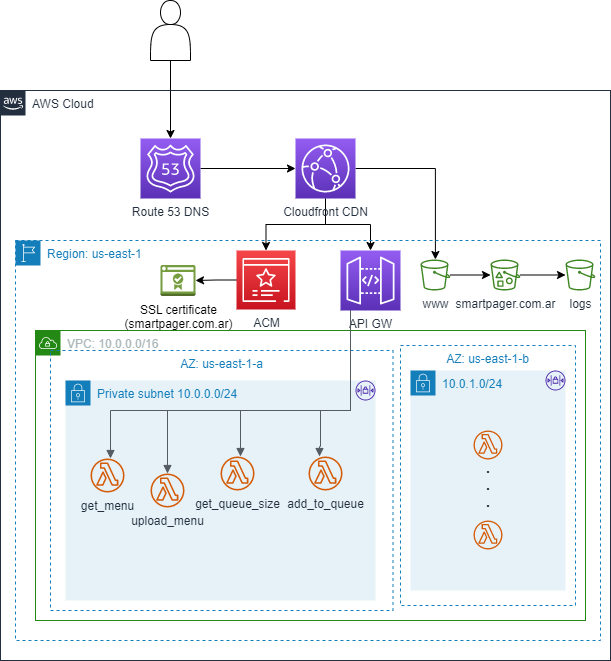

The diagram above was exported from draw.io. Its source (the exported page's mxGraphModel, read from the mxfile embedded in the PNG):
<mxGraphModel dx="794" dy="462" grid="1" gridSize="10" guides="1" tooltips="1" connect="1" arrows="1" fold="1" page="1" pageScale="1" pageWidth="850" pageHeight="1100" math="0" shadow="0">
  <root>
    <mxCell id="0" />
    <mxCell id="1" parent="0" />
    <mxCell id="NsNPWdWD96CQU0X5iKnP-9" style="edgeStyle=orthogonalEdgeStyle;rounded=0;orthogonalLoop=1;jettySize=auto;html=1;" parent="1" source="NsNPWdWD96CQU0X5iKnP-1" target="NsNPWdWD96CQU0X5iKnP-3" edge="1">
      <mxGeometry relative="1" as="geometry" />
    </mxCell>
    <mxCell id="NsNPWdWD96CQU0X5iKnP-2" value="AWS Cloud" style="points=[[0,0],[0.25,0],[0.5,0],[0.75,0],[1,0],[1,0.25],[1,0.5],[1,0.75],[1,1],[0.75,1],[0.5,1],[0.25,1],[0,1],[0,0.75],[0,0.5],[0,0.25]];outlineConnect=0;gradientColor=none;html=1;whiteSpace=wrap;fontSize=12;fontStyle=0;container=1;pointerEvents=0;collapsible=0;recursiveResize=0;shape=mxgraph.aws4.group;grIcon=mxgraph.aws4.group_aws_cloud_alt;strokeColor=#232F3E;fillColor=none;verticalAlign=top;align=left;spacingLeft=30;fontColor=#232F3E;dashed=0;" parent="1" vertex="1">
      <mxGeometry x="100" y="110" width="610" height="570" as="geometry" />
    </mxCell>
    <mxCell id="NsNPWdWD96CQU0X5iKnP-10" style="edgeStyle=orthogonalEdgeStyle;rounded=0;orthogonalLoop=1;jettySize=auto;html=1;" parent="NsNPWdWD96CQU0X5iKnP-2" source="NsNPWdWD96CQU0X5iKnP-3" target="NsNPWdWD96CQU0X5iKnP-4" edge="1">
      <mxGeometry relative="1" as="geometry" />
    </mxCell>
    <mxCell id="NsNPWdWD96CQU0X5iKnP-3" value="Route 53 DNS" style="sketch=0;points=[[0,0,0],[0.25,0,0],[0.5,0,0],[0.75,0,0],[1,0,0],[0,1,0],[0.25,1,0],[0.5,1,0],[0.75,1,0],[1,1,0],[0,0.25,0],[0,0.5,0],[0,0.75,0],[1,0.25,0],[1,0.5,0],[1,0.75,0]];outlineConnect=0;fontColor=#232F3E;gradientColor=#945DF2;gradientDirection=north;fillColor=#5A30B5;strokeColor=#ffffff;dashed=0;verticalLabelPosition=bottom;verticalAlign=top;align=center;html=1;fontSize=12;fontStyle=0;aspect=fixed;shape=mxgraph.aws4.resourceIcon;resIcon=mxgraph.aws4.route_53;" parent="NsNPWdWD96CQU0X5iKnP-2" vertex="1">
      <mxGeometry x="140" y="48" width="60" height="60" as="geometry" />
    </mxCell>
    <mxCell id="NsNPWdWD96CQU0X5iKnP-11" style="edgeStyle=orthogonalEdgeStyle;rounded=0;orthogonalLoop=1;jettySize=auto;html=1;" parent="NsNPWdWD96CQU0X5iKnP-2" source="NsNPWdWD96CQU0X5iKnP-4" target="NsNPWdWD96CQU0X5iKnP-6" edge="1">
      <mxGeometry relative="1" as="geometry" />
    </mxCell>
    <mxCell id="NsNPWdWD96CQU0X5iKnP-12" style="edgeStyle=orthogonalEdgeStyle;rounded=0;orthogonalLoop=1;jettySize=auto;html=1;entryX=0.5;entryY=0;entryDx=0;entryDy=0;entryPerimeter=0;" parent="NsNPWdWD96CQU0X5iKnP-2" source="NsNPWdWD96CQU0X5iKnP-4" target="NsNPWdWD96CQU0X5iKnP-8" edge="1">
      <mxGeometry relative="1" as="geometry" />
    </mxCell>
    <mxCell id="NsNPWdWD96CQU0X5iKnP-17" style="edgeStyle=orthogonalEdgeStyle;rounded=0;orthogonalLoop=1;jettySize=auto;html=1;" parent="NsNPWdWD96CQU0X5iKnP-2" source="NsNPWdWD96CQU0X5iKnP-4" target="NsNPWdWD96CQU0X5iKnP-14" edge="1">
      <mxGeometry relative="1" as="geometry" />
    </mxCell>
    <mxCell id="NsNPWdWD96CQU0X5iKnP-5" value="Region: us-east-1&lt;br&gt;" style="points=[[0,0],[0.25,0],[0.5,0],[0.75,0],[1,0],[1,0.25],[1,0.5],[1,0.75],[1,1],[0.75,1],[0.5,1],[0.25,1],[0,1],[0,0.75],[0,0.5],[0,0.25]];outlineConnect=0;gradientColor=none;html=1;whiteSpace=wrap;fontSize=12;fontStyle=0;container=1;pointerEvents=0;collapsible=0;recursiveResize=0;shape=mxgraph.aws4.group;grIcon=mxgraph.aws4.group_region;strokeColor=#147EBA;fillColor=none;verticalAlign=top;align=left;spacingLeft=30;fontColor=#147EBA;dashed=1;" parent="NsNPWdWD96CQU0X5iKnP-2" vertex="1">
      <mxGeometry x="15" y="150" width="585" height="400" as="geometry" />
    </mxCell>
    <mxCell id="FcEedrzBSxL9FkP104T_-2" style="edgeStyle=orthogonalEdgeStyle;rounded=0;orthogonalLoop=1;jettySize=auto;html=1;entryX=1;entryY=0.5;entryDx=0;entryDy=0;entryPerimeter=0;" parent="NsNPWdWD96CQU0X5iKnP-5" source="NsNPWdWD96CQU0X5iKnP-6" target="FcEedrzBSxL9FkP104T_-1" edge="1">
      <mxGeometry relative="1" as="geometry" />
    </mxCell>
    <mxCell id="NsNPWdWD96CQU0X5iKnP-6" value="ACM" style="sketch=0;points=[[0,0,0],[0.25,0,0],[0.5,0,0],[0.75,0,0],[1,0,0],[0,1,0],[0.25,1,0],[0.5,1,0],[0.75,1,0],[1,1,0],[0,0.25,0],[0,0.5,0],[0,0.75,0],[1,0.25,0],[1,0.5,0],[1,0.75,0]];outlineConnect=0;fontColor=#232F3E;gradientColor=#F54749;gradientDirection=north;fillColor=#C7131F;strokeColor=#ffffff;dashed=0;verticalLabelPosition=bottom;verticalAlign=top;align=center;html=1;fontSize=12;fontStyle=0;aspect=fixed;shape=mxgraph.aws4.resourceIcon;resIcon=mxgraph.aws4.certificate_manager_3;" parent="NsNPWdWD96CQU0X5iKnP-5" vertex="1">
      <mxGeometry x="221" y="10" width="59" height="59" as="geometry" />
    </mxCell>
    <mxCell id="NsNPWdWD96CQU0X5iKnP-13" value="VPC: 10.0.0.0/16" style="points=[[0,0],[0.25,0],[0.5,0],[0.75,0],[1,0],[1,0.25],[1,0.5],[1,0.75],[1,1],[0.75,1],[0.5,1],[0.25,1],[0,1],[0,0.75],[0,0.5],[0,0.25]];outlineConnect=0;gradientColor=none;html=1;whiteSpace=wrap;fontSize=12;fontStyle=0;container=1;pointerEvents=0;collapsible=0;recursiveResize=0;shape=mxgraph.aws4.group;grIcon=mxgraph.aws4.group_vpc;strokeColor=#248814;fillColor=none;verticalAlign=top;align=left;spacingLeft=30;fontColor=#AAB7B8;dashed=0;" parent="NsNPWdWD96CQU0X5iKnP-5" vertex="1">
      <mxGeometry x="20" y="90" width="550" height="290" as="geometry" />
    </mxCell>
    <mxCell id="NsNPWdWD96CQU0X5iKnP-22" value="AZ: us-east-1-b" style="fillColor=none;strokeColor=#147EBA;dashed=1;verticalAlign=top;fontStyle=0;fontColor=#147EBA;whiteSpace=wrap;html=1;" parent="NsNPWdWD96CQU0X5iKnP-13" vertex="1">
      <mxGeometry x="365" y="15" width="175" height="260" as="geometry" />
    </mxCell>
    <mxCell id="NsNPWdWD96CQU0X5iKnP-21" value="AZ: us-east-1-a" style="fillColor=none;strokeColor=#147EBA;dashed=1;verticalAlign=top;fontStyle=0;fontColor=#147EBA;whiteSpace=wrap;html=1;" parent="NsNPWdWD96CQU0X5iKnP-13" vertex="1">
      <mxGeometry x="15" y="20" width="342.5" height="260" as="geometry" />
    </mxCell>
    <mxCell id="NsNPWdWD96CQU0X5iKnP-23" value="Private subnet 10.0.0.0/24" style="points=[[0,0],[0.25,0],[0.5,0],[0.75,0],[1,0],[1,0.25],[1,0.5],[1,0.75],[1,1],[0.75,1],[0.5,1],[0.25,1],[0,1],[0,0.75],[0,0.5],[0,0.25]];outlineConnect=0;gradientColor=none;html=1;whiteSpace=wrap;fontSize=12;fontStyle=0;container=1;pointerEvents=0;collapsible=0;recursiveResize=0;shape=mxgraph.aws4.group;grIcon=mxgraph.aws4.group_security_group;grStroke=0;strokeColor=#147EBA;fillColor=#E6F2F8;verticalAlign=top;align=left;spacingLeft=30;fontColor=#147EBA;dashed=0;" parent="NsNPWdWD96CQU0X5iKnP-13" vertex="1">
      <mxGeometry x="30" y="50" width="310" height="220" as="geometry" />
    </mxCell>
    <mxCell id="NsNPWdWD96CQU0X5iKnP-29" value="" style="sketch=0;outlineConnect=0;fontColor=#232F3E;gradientColor=none;fillColor=#4D27AA;strokeColor=none;dashed=0;verticalLabelPosition=bottom;verticalAlign=top;align=center;html=1;fontSize=12;fontStyle=0;aspect=fixed;pointerEvents=1;shape=mxgraph.aws4.network_access_control_list;" parent="NsNPWdWD96CQU0X5iKnP-23" vertex="1">
      <mxGeometry x="290" width="20" height="20" as="geometry" />
    </mxCell>
    <mxCell id="vWTFFj6xdc26i1INMXzU-4" value="get_queue_size" style="sketch=0;outlineConnect=0;fontColor=#232F3E;gradientColor=none;fillColor=#D45B07;strokeColor=none;dashed=0;verticalLabelPosition=bottom;verticalAlign=top;align=center;html=1;fontSize=12;fontStyle=0;aspect=fixed;pointerEvents=1;shape=mxgraph.aws4.lambda_function;" parent="NsNPWdWD96CQU0X5iKnP-23" vertex="1">
      <mxGeometry x="155" y="76" width="34" height="34" as="geometry" />
    </mxCell>
    <mxCell id="vWTFFj6xdc26i1INMXzU-1" value="add_to_queue" style="sketch=0;outlineConnect=0;fontColor=#232F3E;gradientColor=none;fillColor=#D45B07;strokeColor=none;dashed=0;verticalLabelPosition=bottom;verticalAlign=top;align=center;html=1;fontSize=12;fontStyle=0;aspect=fixed;pointerEvents=1;shape=mxgraph.aws4.lambda_function;" parent="NsNPWdWD96CQU0X5iKnP-23" vertex="1">
      <mxGeometry x="243" y="76" width="34" height="34" as="geometry" />
    </mxCell>
    <mxCell id="vWTFFj6xdc26i1INMXzU-5" value="upload_menu" style="sketch=0;outlineConnect=0;fontColor=#232F3E;gradientColor=none;fillColor=#D45B07;strokeColor=none;dashed=0;verticalLabelPosition=bottom;verticalAlign=top;align=center;html=1;fontSize=12;fontStyle=0;aspect=fixed;pointerEvents=1;shape=mxgraph.aws4.lambda_function;" parent="NsNPWdWD96CQU0X5iKnP-23" vertex="1">
      <mxGeometry x="85" y="93" width="34" height="34" as="geometry" />
    </mxCell>
    <mxCell id="NsNPWdWD96CQU0X5iKnP-26" value="10.0.1.0/24" style="points=[[0,0],[0.25,0],[0.5,0],[0.75,0],[1,0],[1,0.25],[1,0.5],[1,0.75],[1,1],[0.75,1],[0.5,1],[0.25,1],[0,1],[0,0.75],[0,0.5],[0,0.25]];outlineConnect=0;gradientColor=none;html=1;whiteSpace=wrap;fontSize=12;fontStyle=0;container=1;pointerEvents=0;collapsible=0;recursiveResize=0;shape=mxgraph.aws4.group;grIcon=mxgraph.aws4.group_security_group;grStroke=0;strokeColor=#147EBA;fillColor=#E6F2F8;verticalAlign=top;align=left;spacingLeft=30;fontColor=#147EBA;dashed=0;" parent="NsNPWdWD96CQU0X5iKnP-13" vertex="1">
      <mxGeometry x="375" y="40" width="155" height="220" as="geometry" />
    </mxCell>
    <mxCell id="NsNPWdWD96CQU0X5iKnP-30" value="" style="sketch=0;outlineConnect=0;fontColor=#232F3E;gradientColor=none;fillColor=#4D27AA;strokeColor=none;dashed=0;verticalLabelPosition=bottom;verticalAlign=top;align=center;html=1;fontSize=12;fontStyle=0;aspect=fixed;pointerEvents=1;shape=mxgraph.aws4.network_access_control_list;" parent="NsNPWdWD96CQU0X5iKnP-26" vertex="1">
      <mxGeometry x="135" width="20" height="20" as="geometry" />
    </mxCell>
    <mxCell id="NsNPWdWD96CQU0X5iKnP-27" value="" style="sketch=0;outlineConnect=0;fontColor=#232F3E;gradientColor=none;fillColor=#D45B07;strokeColor=none;dashed=0;verticalLabelPosition=bottom;verticalAlign=top;align=center;html=1;fontSize=12;fontStyle=0;aspect=fixed;pointerEvents=1;shape=mxgraph.aws4.lambda_function;" parent="NsNPWdWD96CQU0X5iKnP-26" vertex="1">
      <mxGeometry x="63" y="60" width="29" height="29" as="geometry" />
    </mxCell>
    <mxCell id="NsNPWdWD96CQU0X5iKnP-34" value="" style="sketch=0;outlineConnect=0;fontColor=#232F3E;gradientColor=none;fillColor=#D45B07;strokeColor=none;dashed=0;verticalLabelPosition=bottom;verticalAlign=top;align=center;html=1;fontSize=12;fontStyle=0;aspect=fixed;pointerEvents=1;shape=mxgraph.aws4.lambda_function;" parent="NsNPWdWD96CQU0X5iKnP-26" vertex="1">
      <mxGeometry x="63" y="150" width="29" height="29" as="geometry" />
    </mxCell>
    <mxCell id="FcEedrzBSxL9FkP104T_-4" value=".&lt;br style=&quot;font-size: 14px;&quot;&gt;.&lt;br style=&quot;font-size: 14px;&quot;&gt;.&lt;br style=&quot;font-size: 14px;&quot;&gt;" style="text;html=1;strokeColor=none;fillColor=none;align=center;verticalAlign=middle;whiteSpace=wrap;rounded=0;fontSize=14;fontStyle=1;spacingTop=0;spacing=0;" parent="NsNPWdWD96CQU0X5iKnP-26" vertex="1">
      <mxGeometry x="47.5" y="100" width="60" height="30" as="geometry" />
    </mxCell>
    <mxCell id="vWTFFj6xdc26i1INMXzU-6" value="get_menu&lt;br&gt;" style="sketch=0;outlineConnect=0;fontColor=#232F3E;gradientColor=none;fillColor=#D45B07;strokeColor=none;dashed=0;verticalLabelPosition=bottom;verticalAlign=top;align=center;html=1;fontSize=12;fontStyle=0;aspect=fixed;pointerEvents=1;shape=mxgraph.aws4.lambda_function;" parent="NsNPWdWD96CQU0X5iKnP-13" vertex="1">
      <mxGeometry x="55" y="128" width="34" height="34" as="geometry" />
    </mxCell>
    <mxCell id="NsNPWdWD96CQU0X5iKnP-8" value="API GW&lt;br&gt;" style="sketch=0;points=[[0,0,0],[0.25,0,0],[0.5,0,0],[0.75,0,0],[1,0,0],[0,1,0],[0.25,1,0],[0.5,1,0],[0.75,1,0],[1,1,0],[0,0.25,0],[0,0.5,0],[0,0.75,0],[1,0.25,0],[1,0.5,0],[1,0.75,0]];outlineConnect=0;fontColor=#232F3E;gradientColor=#945DF2;gradientDirection=north;fillColor=#5A30B5;strokeColor=#ffffff;dashed=0;verticalLabelPosition=bottom;verticalAlign=top;align=center;html=1;fontSize=12;fontStyle=0;aspect=fixed;shape=mxgraph.aws4.resourceIcon;resIcon=mxgraph.aws4.api_gateway;" parent="NsNPWdWD96CQU0X5iKnP-5" vertex="1">
      <mxGeometry x="325" y="10" width="60" height="60" as="geometry" />
    </mxCell>
    <mxCell id="NsNPWdWD96CQU0X5iKnP-18" style="edgeStyle=orthogonalEdgeStyle;rounded=0;orthogonalLoop=1;jettySize=auto;html=1;" parent="NsNPWdWD96CQU0X5iKnP-5" source="NsNPWdWD96CQU0X5iKnP-14" target="NsNPWdWD96CQU0X5iKnP-15" edge="1">
      <mxGeometry relative="1" as="geometry" />
    </mxCell>
    <mxCell id="NsNPWdWD96CQU0X5iKnP-14" value="www&lt;br&gt;" style="sketch=0;outlineConnect=0;fontColor=#232F3E;gradientColor=none;fillColor=#3F8624;strokeColor=none;dashed=0;verticalLabelPosition=bottom;verticalAlign=top;align=center;html=1;fontSize=12;fontStyle=0;aspect=fixed;pointerEvents=1;shape=mxgraph.aws4.bucket;" parent="NsNPWdWD96CQU0X5iKnP-5" vertex="1">
      <mxGeometry x="405" y="19" width="29.81" height="31" as="geometry" />
    </mxCell>
    <mxCell id="NsNPWdWD96CQU0X5iKnP-19" style="edgeStyle=orthogonalEdgeStyle;rounded=0;orthogonalLoop=1;jettySize=auto;html=1;" parent="NsNPWdWD96CQU0X5iKnP-5" source="NsNPWdWD96CQU0X5iKnP-15" target="NsNPWdWD96CQU0X5iKnP-16" edge="1">
      <mxGeometry relative="1" as="geometry" />
    </mxCell>
    <mxCell id="NsNPWdWD96CQU0X5iKnP-15" value="smartpager.com.ar" style="sketch=0;outlineConnect=0;fontColor=#232F3E;gradientColor=none;fillColor=#3F8624;strokeColor=none;dashed=0;verticalLabelPosition=bottom;verticalAlign=top;align=center;html=1;fontSize=12;fontStyle=0;aspect=fixed;pointerEvents=1;shape=mxgraph.aws4.bucket_with_objects;" parent="NsNPWdWD96CQU0X5iKnP-5" vertex="1">
      <mxGeometry x="475" y="19" width="29.81" height="31" as="geometry" />
    </mxCell>
    <mxCell id="NsNPWdWD96CQU0X5iKnP-16" value="logs&lt;br&gt;" style="sketch=0;outlineConnect=0;fontColor=#232F3E;gradientColor=none;fillColor=#3F8624;strokeColor=none;dashed=0;verticalLabelPosition=bottom;verticalAlign=top;align=center;html=1;fontSize=12;fontStyle=0;aspect=fixed;pointerEvents=1;shape=mxgraph.aws4.bucket;" parent="NsNPWdWD96CQU0X5iKnP-5" vertex="1">
      <mxGeometry x="550" y="19" width="29.81" height="31" as="geometry" />
    </mxCell>
    <mxCell id="FcEedrzBSxL9FkP104T_-1" value="SSL certificate&lt;br&gt;(smartpager.com.ar)" style="outlineConnect=0;dashed=0;verticalLabelPosition=bottom;verticalAlign=top;align=center;html=1;shape=mxgraph.aws3.certificate_manager_2;fillColor=#759C3E;gradientColor=none;" parent="NsNPWdWD96CQU0X5iKnP-5" vertex="1">
      <mxGeometry x="145" y="24.5" width="35" height="31" as="geometry" />
    </mxCell>
    <mxCell id="vWTFFj6xdc26i1INMXzU-8" value="" style="edgeStyle=orthogonalEdgeStyle;html=1;endArrow=none;elbow=vertical;startArrow=block;startFill=1;strokeColor=#545B64;rounded=0;fontSize=12;fontColor=#000000;" parent="NsNPWdWD96CQU0X5iKnP-5" source="vWTFFj6xdc26i1INMXzU-1" target="NsNPWdWD96CQU0X5iKnP-8" edge="1">
      <mxGeometry width="100" relative="1" as="geometry">
        <mxPoint x="304" y="250" as="sourcePoint" />
        <mxPoint x="304" y="161" as="targetPoint" />
        <Array as="points">
          <mxPoint x="304" y="206" />
          <mxPoint x="305" y="206" />
          <mxPoint x="305" y="170" />
          <mxPoint x="335" y="170" />
        </Array>
      </mxGeometry>
    </mxCell>
    <mxCell id="vWTFFj6xdc26i1INMXzU-10" value="" style="edgeStyle=orthogonalEdgeStyle;html=1;endArrow=none;elbow=vertical;startArrow=block;startFill=1;strokeColor=#545B64;rounded=0;fontSize=12;fontColor=#000000;" parent="NsNPWdWD96CQU0X5iKnP-5" source="vWTFFj6xdc26i1INMXzU-4" edge="1">
      <mxGeometry width="100" relative="1" as="geometry">
        <mxPoint x="314" y="226" as="sourcePoint" />
        <mxPoint x="335" y="70" as="targetPoint" />
        <Array as="points">
          <mxPoint x="225" y="170" />
          <mxPoint x="335" y="170" />
          <mxPoint x="335" y="70" />
        </Array>
      </mxGeometry>
    </mxCell>
    <mxCell id="vWTFFj6xdc26i1INMXzU-11" value="" style="edgeStyle=orthogonalEdgeStyle;html=1;endArrow=none;elbow=vertical;startArrow=block;startFill=1;strokeColor=#545B64;rounded=0;fontSize=12;fontColor=#000000;" parent="NsNPWdWD96CQU0X5iKnP-5" source="vWTFFj6xdc26i1INMXzU-5" edge="1">
      <mxGeometry width="100" relative="1" as="geometry">
        <mxPoint x="235" y="226" as="sourcePoint" />
        <mxPoint x="335" y="70" as="targetPoint" />
        <Array as="points">
          <mxPoint x="152" y="170" />
          <mxPoint x="335" y="170" />
          <mxPoint x="335" y="70" />
        </Array>
      </mxGeometry>
    </mxCell>
    <mxCell id="vWTFFj6xdc26i1INMXzU-12" value="" style="edgeStyle=orthogonalEdgeStyle;html=1;endArrow=none;elbow=vertical;startArrow=block;startFill=1;strokeColor=#545B64;rounded=0;fontSize=12;fontColor=#000000;" parent="NsNPWdWD96CQU0X5iKnP-5" source="vWTFFj6xdc26i1INMXzU-6" edge="1">
      <mxGeometry width="100" relative="1" as="geometry">
        <mxPoint x="172" y="233" as="sourcePoint" />
        <mxPoint x="335" y="70" as="targetPoint" />
        <Array as="points">
          <mxPoint x="95" y="170" />
          <mxPoint x="335" y="170" />
          <mxPoint x="335" y="70" />
        </Array>
      </mxGeometry>
    </mxCell>
    <mxCell id="NsNPWdWD96CQU0X5iKnP-4" value="Cloudfront CDN" style="sketch=0;points=[[0,0,0],[0.25,0,0],[0.5,0,0],[0.75,0,0],[1,0,0],[0,1,0],[0.25,1,0],[0.5,1,0],[0.75,1,0],[1,1,0],[0,0.25,0],[0,0.5,0],[0,0.75,0],[1,0.25,0],[1,0.5,0],[1,0.75,0]];outlineConnect=0;fontColor=#232F3E;gradientColor=#945DF2;gradientDirection=north;fillColor=#5A30B5;strokeColor=#ffffff;dashed=0;verticalLabelPosition=bottom;verticalAlign=top;align=center;html=1;fontSize=12;fontStyle=0;aspect=fixed;shape=mxgraph.aws4.resourceIcon;resIcon=mxgraph.aws4.cloudfront;" parent="NsNPWdWD96CQU0X5iKnP-2" vertex="1">
      <mxGeometry x="295" y="48" width="60" height="60" as="geometry" />
    </mxCell>
    <mxCell id="NsNPWdWD96CQU0X5iKnP-1" value="" style="shape=actor;whiteSpace=wrap;html=1;" parent="1" vertex="1">
      <mxGeometry x="250" y="20" width="40" height="60" as="geometry" />
    </mxCell>
  </root>
</mxGraphModel>